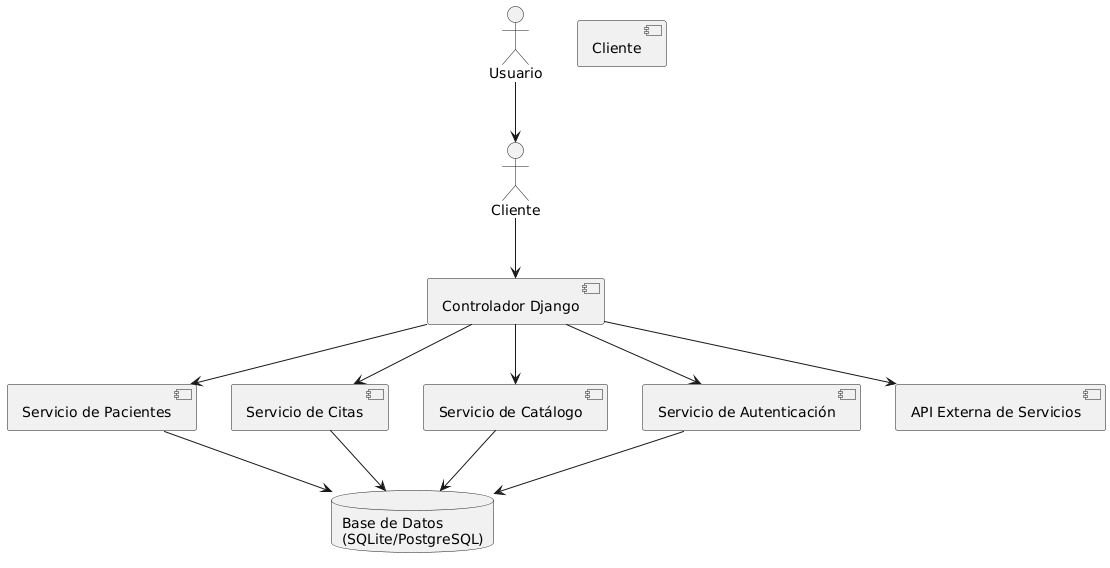

The diagram above was rendered by PlantUML. Its source (embedded in the PNG):
@startuml
actor Usuario

Usuario --> Cliente

component "Cliente" as HTMLCSSJS
component "Controlador Django" as Django
component "Servicio de Pacientes" as Pacientes
component "Servicio de Citas" as Citas
component "Servicio de Catálogo" as Catalogo
component "Servicio de Autenticación" as Auth
database "Base de Datos\n(SQLite/PostgreSQL)" as DB
component "API Externa de Servicios" as API

Cliente --> Django
Django --> Pacientes
Django --> Citas
Django --> Catalogo
Django --> Auth
Pacientes --> DB
Citas --> DB
Catalogo --> DB
Auth --> DB
Django --> API
@enduml